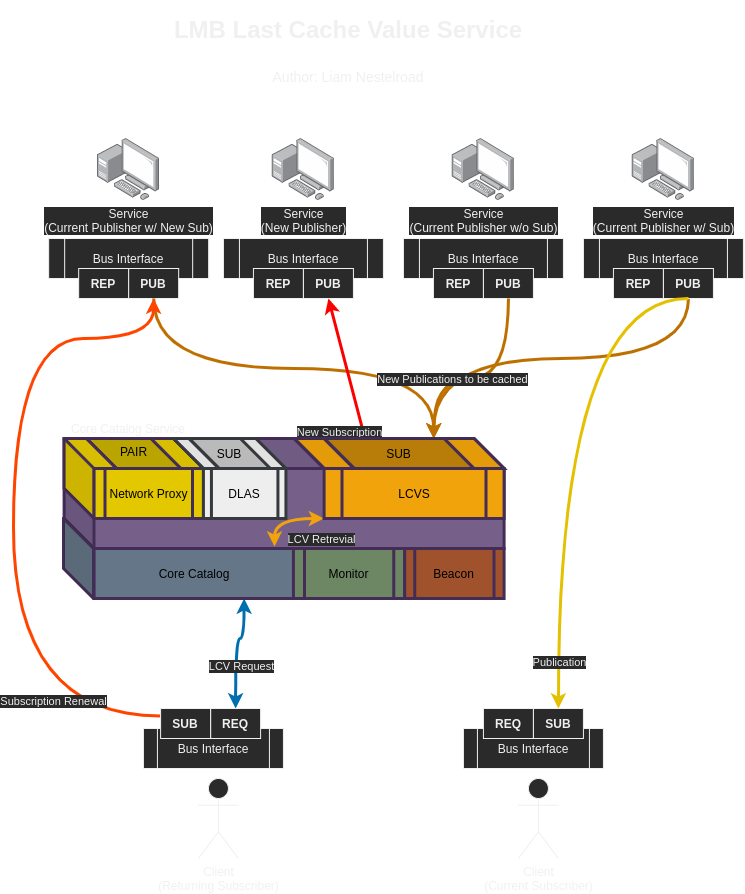

The diagram above was exported from draw.io. Its source (the exported page's mxGraphModel, read from the mxfile embedded in the PNG):
<mxGraphModel dx="1102" dy="880" grid="1" gridSize="10" guides="1" tooltips="1" connect="1" arrows="1" fold="1" page="1" pageScale="1" pageWidth="850" pageHeight="1100" math="0" shadow="0">
  <root>
    <mxCell id="iLr_bZD254ZLCZr4NO_c-0" />
    <mxCell id="iLr_bZD254ZLCZr4NO_c-1" parent="iLr_bZD254ZLCZr4NO_c-0" />
    <mxCell id="tLzKDMvZLDklbit3aauu-0" value="" style="shape=cube;whiteSpace=wrap;html=1;boundedLbl=1;backgroundOutline=1;darkOpacity=0.05;darkOpacity2=0.1;strokeWidth=3;fillColor=#647687;size=30;fontColor=#ffffff;strokeColor=#432D57;" parent="iLr_bZD254ZLCZr4NO_c-1" vertex="1">
      <mxGeometry x="140" y="520" width="120" height="80" as="geometry" />
    </mxCell>
    <mxCell id="llHvsoAJ1pYy1QYhORVQ-19" style="edgeStyle=orthogonalEdgeStyle;curved=1;orthogonalLoop=1;jettySize=auto;html=1;exitX=0.5;exitY=1;exitDx=0;exitDy=0;strokeWidth=3;fillColor=#f0a30a;strokeColor=#BD7000;entryX=0.75;entryY=0;entryDx=0;entryDy=0;" parent="iLr_bZD254ZLCZr4NO_c-1" source="llHvsoAJ1pYy1QYhORVQ-14" target="MnnTwCa1GKMkpDfNNJ2i-2" edge="1">
      <mxGeometry relative="1" as="geometry">
        <mxPoint x="489.93" y="390" as="targetPoint" />
        <Array as="points">
          <mxPoint x="764.93" y="360" />
          <mxPoint x="509.93" y="360" />
        </Array>
      </mxGeometry>
    </mxCell>
    <mxCell id="MojCPEniRW2mU4X-VaxL-19" style="edgeStyle=orthogonalEdgeStyle;curved=1;orthogonalLoop=1;jettySize=auto;html=1;exitX=0.75;exitY=1;exitDx=0;exitDy=0;startArrow=classic;startFill=1;strokeWidth=3;fillColor=#1ba1e2;strokeColor=#006EAF;entryX=0.5;entryY=0;entryDx=0;entryDy=0;" parent="iLr_bZD254ZLCZr4NO_c-1" source="VGkiCBnNXZVi7PexE6Fg-26" target="MojCPEniRW2mU4X-VaxL-8" edge="1">
      <mxGeometry relative="1" as="geometry">
        <Array as="points">
          <mxPoint x="321" y="640" />
          <mxPoint x="312" y="640" />
        </Array>
      </mxGeometry>
    </mxCell>
    <mxCell id="MojCPEniRW2mU4X-VaxL-20" value="LCV Request" style="edgeLabel;html=1;align=center;verticalAlign=middle;resizable=0;points=[];" parent="MojCPEniRW2mU4X-VaxL-19" vertex="1" connectable="0">
      <mxGeometry x="-0.0653" relative="1" as="geometry">
        <mxPoint x="5.3100000000000005" y="21.040000000000003" as="offset" />
      </mxGeometry>
    </mxCell>
    <mxCell id="MnnTwCa1GKMkpDfNNJ2i-0" value="&lt;h1&gt;LMB Last Cache Value Service&lt;/h1&gt;&lt;h1&gt;&lt;span style=&quot;font-weight: normal&quot;&gt;&lt;font style=&quot;font-size: 14px ; line-height: 100%&quot;&gt;Author: Liam Nestelroad&lt;/font&gt;&lt;/span&gt;&lt;/h1&gt;" style="text;html=1;strokeColor=none;fillColor=none;spacing=5;spacingTop=-20;whiteSpace=wrap;overflow=hidden;rounded=0;align=center;" parent="iLr_bZD254ZLCZr4NO_c-1" vertex="1">
      <mxGeometry x="235" y="11.75" width="380" height="90" as="geometry" />
    </mxCell>
    <mxCell id="MnnTwCa1GKMkpDfNNJ2i-1" value="" style="group" parent="iLr_bZD254ZLCZr4NO_c-1" vertex="1" connectable="0">
      <mxGeometry x="299.93" y="140" width="160" height="160" as="geometry" />
    </mxCell>
    <mxCell id="VGkiCBnNXZVi7PexE6Fg-7" value="Service&lt;br&gt;(New Publisher)" style="points=[];aspect=fixed;html=1;align=center;shadow=0;dashed=0;image;image=img/lib/allied_telesis/computer_and_terminals/Personal_Computer_with_Server.svg;" parent="MnnTwCa1GKMkpDfNNJ2i-1" vertex="1">
      <mxGeometry x="48.799999999999955" width="62.400000000000006" height="62.400000000000006" as="geometry" />
    </mxCell>
    <mxCell id="VGkiCBnNXZVi7PexE6Fg-8" value="Bus Interface" style="shape=process;whiteSpace=wrap;html=1;backgroundOutline=1;" parent="MnnTwCa1GKMkpDfNNJ2i-1" vertex="1">
      <mxGeometry y="100" width="160" height="40" as="geometry" />
    </mxCell>
    <mxCell id="VGkiCBnNXZVi7PexE6Fg-10" value="&lt;b&gt;REP&lt;/b&gt;" style="rounded=0;whiteSpace=wrap;html=1;" parent="MnnTwCa1GKMkpDfNNJ2i-1" vertex="1">
      <mxGeometry x="30" y="130" width="50" height="30" as="geometry" />
    </mxCell>
    <mxCell id="VGkiCBnNXZVi7PexE6Fg-12" value="&lt;b&gt;PUB&lt;/b&gt;" style="rounded=0;whiteSpace=wrap;html=1;" parent="MnnTwCa1GKMkpDfNNJ2i-1" vertex="1">
      <mxGeometry x="80" y="130" width="50" height="30" as="geometry" />
    </mxCell>
    <mxCell id="llHvsoAJ1pYy1QYhORVQ-0" value="" style="group" parent="iLr_bZD254ZLCZr4NO_c-1" vertex="1" connectable="0">
      <mxGeometry x="125.16" y="140" width="160" height="160" as="geometry" />
    </mxCell>
    <mxCell id="llHvsoAJ1pYy1QYhORVQ-1" value="Service&lt;br&gt;(Current Publisher w/ New Sub)" style="points=[];aspect=fixed;html=1;align=center;shadow=0;dashed=0;image;image=img/lib/allied_telesis/computer_and_terminals/Personal_Computer_with_Server.svg;" parent="llHvsoAJ1pYy1QYhORVQ-0" vertex="1">
      <mxGeometry x="48.799999999999955" width="62.400000000000006" height="62.400000000000006" as="geometry" />
    </mxCell>
    <mxCell id="llHvsoAJ1pYy1QYhORVQ-2" value="Bus Interface" style="shape=process;whiteSpace=wrap;html=1;backgroundOutline=1;" parent="llHvsoAJ1pYy1QYhORVQ-0" vertex="1">
      <mxGeometry y="100" width="160" height="40" as="geometry" />
    </mxCell>
    <mxCell id="llHvsoAJ1pYy1QYhORVQ-3" value="&lt;b&gt;REP&lt;/b&gt;" style="rounded=0;whiteSpace=wrap;html=1;" parent="llHvsoAJ1pYy1QYhORVQ-0" vertex="1">
      <mxGeometry x="30" y="130" width="50" height="30" as="geometry" />
    </mxCell>
    <mxCell id="llHvsoAJ1pYy1QYhORVQ-4" value="&lt;b&gt;PUB&lt;/b&gt;" style="rounded=0;whiteSpace=wrap;html=1;" parent="llHvsoAJ1pYy1QYhORVQ-0" vertex="1">
      <mxGeometry x="80" y="130" width="50" height="30" as="geometry" />
    </mxCell>
    <mxCell id="llHvsoAJ1pYy1QYhORVQ-5" value="" style="group" parent="iLr_bZD254ZLCZr4NO_c-1" vertex="1" connectable="0">
      <mxGeometry x="479.93" y="140" width="160" height="160" as="geometry" />
    </mxCell>
    <mxCell id="llHvsoAJ1pYy1QYhORVQ-6" value="Service&lt;br&gt;(Current Publisher w/o Sub)" style="points=[];aspect=fixed;html=1;align=center;shadow=0;dashed=0;image;image=img/lib/allied_telesis/computer_and_terminals/Personal_Computer_with_Server.svg;" parent="llHvsoAJ1pYy1QYhORVQ-5" vertex="1">
      <mxGeometry x="48.799999999999955" width="62.400000000000006" height="62.400000000000006" as="geometry" />
    </mxCell>
    <mxCell id="llHvsoAJ1pYy1QYhORVQ-7" value="Bus Interface" style="shape=process;whiteSpace=wrap;html=1;backgroundOutline=1;" parent="llHvsoAJ1pYy1QYhORVQ-5" vertex="1">
      <mxGeometry y="100" width="160" height="40" as="geometry" />
    </mxCell>
    <mxCell id="llHvsoAJ1pYy1QYhORVQ-8" value="&lt;b&gt;REP&lt;/b&gt;" style="rounded=0;whiteSpace=wrap;html=1;" parent="llHvsoAJ1pYy1QYhORVQ-5" vertex="1">
      <mxGeometry x="30" y="130" width="50" height="30" as="geometry" />
    </mxCell>
    <mxCell id="llHvsoAJ1pYy1QYhORVQ-9" value="&lt;b&gt;PUB&lt;/b&gt;" style="rounded=0;whiteSpace=wrap;html=1;" parent="llHvsoAJ1pYy1QYhORVQ-5" vertex="1">
      <mxGeometry x="80" y="130" width="50" height="30" as="geometry" />
    </mxCell>
    <mxCell id="llHvsoAJ1pYy1QYhORVQ-10" value="" style="group" parent="iLr_bZD254ZLCZr4NO_c-1" vertex="1" connectable="0">
      <mxGeometry x="659.93" y="140" width="160" height="160" as="geometry" />
    </mxCell>
    <mxCell id="llHvsoAJ1pYy1QYhORVQ-11" value="Service&lt;br&gt;(Current Publisher w/ Sub)" style="points=[];aspect=fixed;html=1;align=center;shadow=0;dashed=0;image;image=img/lib/allied_telesis/computer_and_terminals/Personal_Computer_with_Server.svg;" parent="llHvsoAJ1pYy1QYhORVQ-10" vertex="1">
      <mxGeometry x="48.799999999999955" width="62.400000000000006" height="62.400000000000006" as="geometry" />
    </mxCell>
    <mxCell id="llHvsoAJ1pYy1QYhORVQ-12" value="Bus Interface" style="shape=process;whiteSpace=wrap;html=1;backgroundOutline=1;" parent="llHvsoAJ1pYy1QYhORVQ-10" vertex="1">
      <mxGeometry y="100" width="160" height="40" as="geometry" />
    </mxCell>
    <mxCell id="llHvsoAJ1pYy1QYhORVQ-13" value="&lt;b&gt;REP&lt;/b&gt;" style="rounded=0;whiteSpace=wrap;html=1;" parent="llHvsoAJ1pYy1QYhORVQ-10" vertex="1">
      <mxGeometry x="30" y="130" width="50" height="30" as="geometry" />
    </mxCell>
    <mxCell id="llHvsoAJ1pYy1QYhORVQ-14" value="&lt;b&gt;PUB&lt;/b&gt;" style="rounded=0;whiteSpace=wrap;html=1;" parent="llHvsoAJ1pYy1QYhORVQ-10" vertex="1">
      <mxGeometry x="80" y="130" width="50" height="30" as="geometry" />
    </mxCell>
    <mxCell id="llHvsoAJ1pYy1QYhORVQ-15" style="edgeStyle=orthogonalEdgeStyle;orthogonalLoop=1;jettySize=auto;html=1;exitX=0.5;exitY=1;exitDx=0;exitDy=0;entryX=0.75;entryY=0;entryDx=0;entryDy=0;strokeWidth=3;curved=1;fillColor=#f0a30a;strokeColor=#BD7000;" parent="iLr_bZD254ZLCZr4NO_c-1" source="llHvsoAJ1pYy1QYhORVQ-4" target="MnnTwCa1GKMkpDfNNJ2i-2" edge="1">
      <mxGeometry relative="1" as="geometry" />
    </mxCell>
    <mxCell id="llHvsoAJ1pYy1QYhORVQ-18" style="edgeStyle=orthogonalEdgeStyle;curved=1;orthogonalLoop=1;jettySize=auto;html=1;exitX=0.5;exitY=1;exitDx=0;exitDy=0;entryX=0.75;entryY=0;entryDx=0;entryDy=0;strokeWidth=3;fillColor=#f0a30a;strokeColor=#BD7000;" parent="iLr_bZD254ZLCZr4NO_c-1" source="llHvsoAJ1pYy1QYhORVQ-9" target="MnnTwCa1GKMkpDfNNJ2i-2" edge="1">
      <mxGeometry relative="1" as="geometry">
        <Array as="points">
          <mxPoint x="584.93" y="380" />
          <mxPoint x="509.93" y="380" />
        </Array>
      </mxGeometry>
    </mxCell>
    <mxCell id="MojCPEniRW2mU4X-VaxL-14" value="New Publications to be cached" style="edgeLabel;html=1;align=center;verticalAlign=middle;resizable=0;points=[];" parent="llHvsoAJ1pYy1QYhORVQ-18" vertex="1" connectable="0">
      <mxGeometry x="0.7125" y="8" relative="1" as="geometry">
        <mxPoint x="10.450000000000003" y="-29.3" as="offset" />
      </mxGeometry>
    </mxCell>
    <mxCell id="MojCPEniRW2mU4X-VaxL-4" value="" style="group" parent="iLr_bZD254ZLCZr4NO_c-1" vertex="1" connectable="0">
      <mxGeometry x="539.93" y="710" width="140" height="150" as="geometry" />
    </mxCell>
    <mxCell id="MojCPEniRW2mU4X-VaxL-0" value="Client&lt;br&gt;(Current Subscriber)" style="shape=umlActor;verticalLabelPosition=bottom;verticalAlign=top;html=1;outlineConnect=0;" parent="MojCPEniRW2mU4X-VaxL-4" vertex="1">
      <mxGeometry x="55" y="70" width="40" height="80" as="geometry" />
    </mxCell>
    <mxCell id="MojCPEniRW2mU4X-VaxL-1" value="Bus Interface" style="shape=process;whiteSpace=wrap;html=1;backgroundOutline=1;" parent="MojCPEniRW2mU4X-VaxL-4" vertex="1">
      <mxGeometry y="20" width="140" height="40" as="geometry" />
    </mxCell>
    <mxCell id="MojCPEniRW2mU4X-VaxL-2" value="&lt;b&gt;REQ&lt;/b&gt;" style="rounded=0;whiteSpace=wrap;html=1;" parent="MojCPEniRW2mU4X-VaxL-4" vertex="1">
      <mxGeometry x="20" width="50" height="30" as="geometry" />
    </mxCell>
    <mxCell id="MojCPEniRW2mU4X-VaxL-3" value="&lt;b&gt;SUB&lt;/b&gt;" style="rounded=0;whiteSpace=wrap;html=1;" parent="MojCPEniRW2mU4X-VaxL-4" vertex="1">
      <mxGeometry x="70" width="50" height="30" as="geometry" />
    </mxCell>
    <mxCell id="MojCPEniRW2mU4X-VaxL-10" style="edgeStyle=orthogonalEdgeStyle;curved=1;orthogonalLoop=1;jettySize=auto;html=1;exitX=0.5;exitY=1;exitDx=0;exitDy=0;entryX=0.5;entryY=0;entryDx=0;entryDy=0;strokeWidth=3;fillColor=#e3c800;strokeColor=#E3C000;" parent="iLr_bZD254ZLCZr4NO_c-1" source="llHvsoAJ1pYy1QYhORVQ-14" target="MojCPEniRW2mU4X-VaxL-3" edge="1">
      <mxGeometry relative="1" as="geometry">
        <Array as="points">
          <mxPoint x="634.93" y="300" />
        </Array>
      </mxGeometry>
    </mxCell>
    <mxCell id="mkgeHKzejqVzJUsCWHZ7-0" value="Publication" style="edgeLabel;html=1;align=center;verticalAlign=middle;resizable=0;points=[];" vertex="1" connectable="0" parent="MojCPEniRW2mU4X-VaxL-10">
      <mxGeometry x="0.8296" y="1" relative="1" as="geometry">
        <mxPoint as="offset" />
      </mxGeometry>
    </mxCell>
    <mxCell id="MojCPEniRW2mU4X-VaxL-21" style="edgeStyle=orthogonalEdgeStyle;curved=1;orthogonalLoop=1;jettySize=auto;html=1;exitX=0.5;exitY=1;exitDx=0;exitDy=0;entryX=0;entryY=0.25;entryDx=0;entryDy=0;startArrow=classic;startFill=1;strokeWidth=3;fillColor=#fa6800;endArrow=none;endFill=0;strokeColor=#FF4400;" parent="iLr_bZD254ZLCZr4NO_c-1" source="llHvsoAJ1pYy1QYhORVQ-4" target="MojCPEniRW2mU4X-VaxL-9" edge="1">
      <mxGeometry relative="1" as="geometry">
        <Array as="points">
          <mxPoint x="230" y="340" />
          <mxPoint x="90" y="340" />
          <mxPoint x="90" y="718" />
        </Array>
      </mxGeometry>
    </mxCell>
    <mxCell id="MojCPEniRW2mU4X-VaxL-24" value="" style="group" parent="iLr_bZD254ZLCZr4NO_c-1" vertex="1" connectable="0">
      <mxGeometry x="219.93" y="710" width="140.00000000000003" height="150" as="geometry" />
    </mxCell>
    <mxCell id="MojCPEniRW2mU4X-VaxL-6" value="Client&lt;br&gt;(Returning Subscriber)" style="shape=umlActor;verticalLabelPosition=bottom;verticalAlign=top;html=1;outlineConnect=0;" parent="MojCPEniRW2mU4X-VaxL-24" vertex="1">
      <mxGeometry x="55.00000000000003" y="70" width="40" height="80" as="geometry" />
    </mxCell>
    <mxCell id="MojCPEniRW2mU4X-VaxL-7" value="Bus Interface" style="shape=process;whiteSpace=wrap;html=1;backgroundOutline=1;" parent="MojCPEniRW2mU4X-VaxL-24" vertex="1">
      <mxGeometry y="20" width="140" height="40" as="geometry" />
    </mxCell>
    <mxCell id="MojCPEniRW2mU4X-VaxL-8" value="&lt;b&gt;REQ&lt;/b&gt;" style="rounded=0;whiteSpace=wrap;html=1;" parent="MojCPEniRW2mU4X-VaxL-24" vertex="1">
      <mxGeometry x="67.16999999999999" width="50" height="30" as="geometry" />
    </mxCell>
    <mxCell id="MojCPEniRW2mU4X-VaxL-9" value="&lt;b&gt;SUB&lt;/b&gt;" style="rounded=0;whiteSpace=wrap;html=1;" parent="MojCPEniRW2mU4X-VaxL-24" vertex="1">
      <mxGeometry x="17.170000000000044" width="50" height="30" as="geometry" />
    </mxCell>
    <mxCell id="MojCPEniRW2mU4X-VaxL-28" style="orthogonalLoop=1;jettySize=auto;html=1;exitX=0.5;exitY=1;exitDx=0;exitDy=0;entryX=0.276;entryY=0.067;entryDx=0;entryDy=0;entryPerimeter=0;startArrow=classic;startFill=1;strokeWidth=3;fillColor=#e51400;endArrow=none;endFill=0;strokeColor=#FC0000;" parent="iLr_bZD254ZLCZr4NO_c-1" source="VGkiCBnNXZVi7PexE6Fg-12" target="TutJ87d7RM0PC7ipNYC_-0" edge="1">
      <mxGeometry relative="1" as="geometry" />
    </mxCell>
    <mxCell id="MojCPEniRW2mU4X-VaxL-30" value="New Subscription" style="edgeLabel;html=1;align=center;verticalAlign=middle;resizable=0;points=[];" parent="MojCPEniRW2mU4X-VaxL-28" vertex="1" connectable="0">
      <mxGeometry x="0.2162" y="2" relative="1" as="geometry">
        <mxPoint x="-14.07" y="48.099999999999994" as="offset" />
      </mxGeometry>
    </mxCell>
    <mxCell id="MojCPEniRW2mU4X-VaxL-29" value="Subscription Renewal" style="edgeLabel;html=1;align=center;verticalAlign=middle;resizable=0;points=[];" parent="iLr_bZD254ZLCZr4NO_c-1" vertex="1" connectable="0">
      <mxGeometry x="129.2299887500016" y="702.5" as="geometry" />
    </mxCell>
    <mxCell id="VGkiCBnNXZVi7PexE6Fg-42" value="Core Catalog Service" style="text;html=1;strokeColor=none;fillColor=none;align=center;verticalAlign=middle;whiteSpace=wrap;rounded=0;" parent="iLr_bZD254ZLCZr4NO_c-1" vertex="1">
      <mxGeometry x="139.93" y="420" width="130" height="20" as="geometry" />
    </mxCell>
    <mxCell id="MojCPEniRW2mU4X-VaxL-23" value="" style="group" parent="iLr_bZD254ZLCZr4NO_c-1" vertex="1" connectable="0">
      <mxGeometry x="139.92999999999995" y="440" width="440.66" height="161.60000000000002" as="geometry" />
    </mxCell>
    <mxCell id="VGkiCBnNXZVi7PexE6Fg-2" value="" style="shape=cube;whiteSpace=wrap;html=1;boundedLbl=1;backgroundOutline=1;darkOpacity=0.05;darkOpacity2=0.1;size=30;fillColor=#76608a;strokeColor=#432D57;fontColor=#ffffff;strokeWidth=3;" parent="MojCPEniRW2mU4X-VaxL-23" vertex="1">
      <mxGeometry x="0.66" width="440" height="110" as="geometry" />
    </mxCell>
    <mxCell id="hdJ1S5EUyDra60ROFbEQ-1" style="edgeStyle=orthogonalEdgeStyle;curved=1;orthogonalLoop=1;jettySize=auto;html=1;exitX=0;exitY=1;exitDx=0;exitDy=0;entryX=0.902;entryY=-0.04;entryDx=0;entryDy=0;startArrow=classic;startFill=1;endArrow=classic;endFill=1;strokeWidth=3;strokeColor=#F0A30A;entryPerimeter=0;" parent="MojCPEniRW2mU4X-VaxL-23" source="VGkiCBnNXZVi7PexE6Fg-4" target="VGkiCBnNXZVi7PexE6Fg-26" edge="1">
      <mxGeometry relative="1" as="geometry">
        <Array as="points">
          <mxPoint x="211" y="80" />
        </Array>
      </mxGeometry>
    </mxCell>
    <mxCell id="RydMSkVk9do4o-0GcX8C-8" value="LCV Retrevial" style="edgeLabel;html=1;align=center;verticalAlign=middle;resizable=0;points=[];" parent="hdJ1S5EUyDra60ROFbEQ-1" vertex="1" connectable="0">
      <mxGeometry x="0.5823" y="7" relative="1" as="geometry">
        <mxPoint x="39.76" y="8.589999999999998" as="offset" />
      </mxGeometry>
    </mxCell>
    <mxCell id="VGkiCBnNXZVi7PexE6Fg-4" value="&lt;span&gt;&lt;font color=&quot;#000000&quot;&gt;LCVS&lt;/font&gt;&lt;/span&gt;" style="shape=process;whiteSpace=wrap;html=1;backgroundOutline=1;strokeWidth=3;fillColor=#f0a30a;fontColor=#ffffff;strokeColor=#432D57;" parent="MojCPEniRW2mU4X-VaxL-23" vertex="1">
      <mxGeometry x="260.66" y="30" width="180" height="50" as="geometry" />
    </mxCell>
    <mxCell id="VGkiCBnNXZVi7PexE6Fg-24" value="" style="shape=cube;whiteSpace=wrap;html=1;boundedLbl=1;backgroundOutline=1;darkOpacity=0.05;darkOpacity2=0.1;size=30;strokeWidth=3;fillColor=#e3c800;fontColor=#ffffff;strokeColor=#432D57;" parent="MojCPEniRW2mU4X-VaxL-23" vertex="1">
      <mxGeometry x="0.66" width="139.34" height="80" as="geometry" />
    </mxCell>
    <mxCell id="VGkiCBnNXZVi7PexE6Fg-26" value="&lt;font color=&quot;#000000&quot;&gt;Core Catalog&lt;/font&gt;" style="rounded=0;whiteSpace=wrap;html=1;strokeWidth=3;fillColor=#647687;fontColor=#ffffff;strokeColor=#432D57;" parent="MojCPEniRW2mU4X-VaxL-23" vertex="1">
      <mxGeometry x="30.66" y="110" width="200" height="50" as="geometry" />
    </mxCell>
    <mxCell id="VGkiCBnNXZVi7PexE6Fg-27" value="" style="shape=cube;whiteSpace=wrap;html=1;boundedLbl=1;backgroundOutline=1;darkOpacity=0.05;darkOpacity2=0.1;strokeWidth=3;size=80;fillColor=#f0a30a;fontColor=#ffffff;strokeColor=#432D57;" parent="MojCPEniRW2mU4X-VaxL-23" vertex="1">
      <mxGeometry x="230.66000000000003" width="210" height="30" as="geometry" />
    </mxCell>
    <mxCell id="MnnTwCa1GKMkpDfNNJ2i-2" value="&lt;font color=&quot;#000000&quot;&gt;SUB&lt;/font&gt;" style="text;html=1;fillColor=none;align=center;verticalAlign=middle;whiteSpace=wrap;rounded=0;" parent="MojCPEniRW2mU4X-VaxL-23" vertex="1">
      <mxGeometry x="257.83000000000004" width="150" height="30" as="geometry" />
    </mxCell>
    <mxCell id="VGkiCBnNXZVi7PexE6Fg-25" value="&lt;font color=&quot;#000000&quot;&gt;Network Proxy&lt;/font&gt;" style="shape=process;whiteSpace=wrap;html=1;backgroundOutline=1;strokeWidth=3;fillColor=#e3c800;fontColor=#ffffff;strokeColor=#432D57;" parent="MojCPEniRW2mU4X-VaxL-23" vertex="1">
      <mxGeometry x="30.66" y="30" width="109.34" height="50" as="geometry" />
    </mxCell>
    <mxCell id="RydMSkVk9do4o-0GcX8C-1" value="&lt;font color=&quot;#000000&quot;&gt;DLAS&lt;/font&gt;" style="shape=process;whiteSpace=wrap;html=1;backgroundOutline=1;strokeWidth=3;fillColor=#eeeeee;strokeColor=#36393d;" parent="MojCPEniRW2mU4X-VaxL-23" vertex="1">
      <mxGeometry x="140" y="30" width="82.5" height="50" as="geometry" />
    </mxCell>
    <mxCell id="RydMSkVk9do4o-0GcX8C-2" value="" style="shape=cube;whiteSpace=wrap;html=1;boundedLbl=1;backgroundOutline=1;darkOpacity=0.05;darkOpacity2=0.1;strokeWidth=3;size=80;strokeColor=#36393d;fillColor=#eeeeee;" parent="MojCPEniRW2mU4X-VaxL-23" vertex="1">
      <mxGeometry x="110" width="112.5" height="30" as="geometry" />
    </mxCell>
    <mxCell id="RydMSkVk9do4o-0GcX8C-3" value="" style="shape=cube;whiteSpace=wrap;html=1;boundedLbl=1;backgroundOutline=1;darkOpacity=0.05;darkOpacity2=0.1;strokeWidth=3;size=80;strokeColor=#36393d;fillColor=#C4C4C4;" parent="MojCPEniRW2mU4X-VaxL-23" vertex="1">
      <mxGeometry x="125.63" width="81.25" height="30" as="geometry" />
    </mxCell>
    <mxCell id="RydMSkVk9do4o-0GcX8C-4" value="&lt;font color=&quot;#000000&quot;&gt;SUB&lt;/font&gt;" style="text;html=1;strokeColor=none;fillColor=none;align=center;verticalAlign=middle;whiteSpace=wrap;rounded=0;" parent="MojCPEniRW2mU4X-VaxL-23" vertex="1">
      <mxGeometry x="146.26" y="5.000000000000001" width="40" height="20.000000000000004" as="geometry" />
    </mxCell>
    <mxCell id="beCBkbU0w-fp0c2UzhnW-0" value="&lt;font color=&quot;#000000&quot;&gt;Monitor&lt;/font&gt;" style="shape=process;whiteSpace=wrap;html=1;backgroundOutline=1;strokeWidth=3;fillColor=#6d8764;fontColor=#ffffff;strokeColor=#432D57;" parent="MojCPEniRW2mU4X-VaxL-23" vertex="1">
      <mxGeometry x="230" y="110" width="111.28" height="50" as="geometry" />
    </mxCell>
    <mxCell id="beCBkbU0w-fp0c2UzhnW-1" value="&lt;font color=&quot;#000000&quot;&gt;Beacon&lt;/font&gt;" style="shape=process;whiteSpace=wrap;html=1;backgroundOutline=1;strokeWidth=3;fillColor=#a0522d;fontColor=#ffffff;strokeColor=#432D57;" parent="MojCPEniRW2mU4X-VaxL-23" vertex="1">
      <mxGeometry x="341.28" y="110" width="99.38" height="50" as="geometry" />
    </mxCell>
    <mxCell id="QlsJOSgjQxKl6oqETDll-0" value="" style="shape=cube;whiteSpace=wrap;html=1;boundedLbl=1;backgroundOutline=1;darkOpacity=0.05;darkOpacity2=0.1;strokeWidth=3;size=80;fontColor=#ffffff;strokeColor=#432D57;fillColor=#C4AD00;" parent="MojCPEniRW2mU4X-VaxL-23" vertex="1">
      <mxGeometry x="23.139999999999986" width="94.37" height="30" as="geometry" />
    </mxCell>
    <mxCell id="QlsJOSgjQxKl6oqETDll-1" value="&lt;div style=&quot;text-align: center&quot;&gt;&lt;span&gt;&lt;font color=&quot;#000000&quot; face=&quot;helvetica&quot;&gt;PAIR&lt;/font&gt;&lt;/span&gt;&lt;/div&gt;" style="text;whiteSpace=wrap;html=1;" parent="MojCPEniRW2mU4X-VaxL-23" vertex="1">
      <mxGeometry x="54.990000000000066" width="50" height="30" as="geometry" />
    </mxCell>
    <mxCell id="TutJ87d7RM0PC7ipNYC_-0" value="" style="shape=cube;whiteSpace=wrap;html=1;boundedLbl=1;backgroundOutline=1;darkOpacity=0.05;darkOpacity2=0.1;strokeWidth=3;size=80;fontColor=#ffffff;fillColor=#C28408;strokeColor=#432D57;" parent="MojCPEniRW2mU4X-VaxL-23" vertex="1">
      <mxGeometry x="260.69" width="149.93" height="30" as="geometry" />
    </mxCell>
    <mxCell id="TutJ87d7RM0PC7ipNYC_-1" value="&lt;font color=&quot;#000000&quot;&gt;SUB&lt;/font&gt;" style="text;html=1;strokeColor=none;fillColor=none;align=center;verticalAlign=middle;whiteSpace=wrap;rounded=0;" parent="MojCPEniRW2mU4X-VaxL-23" vertex="1">
      <mxGeometry x="321" y="5" width="29.31" height="20" as="geometry" />
    </mxCell>
  </root>
</mxGraphModel>